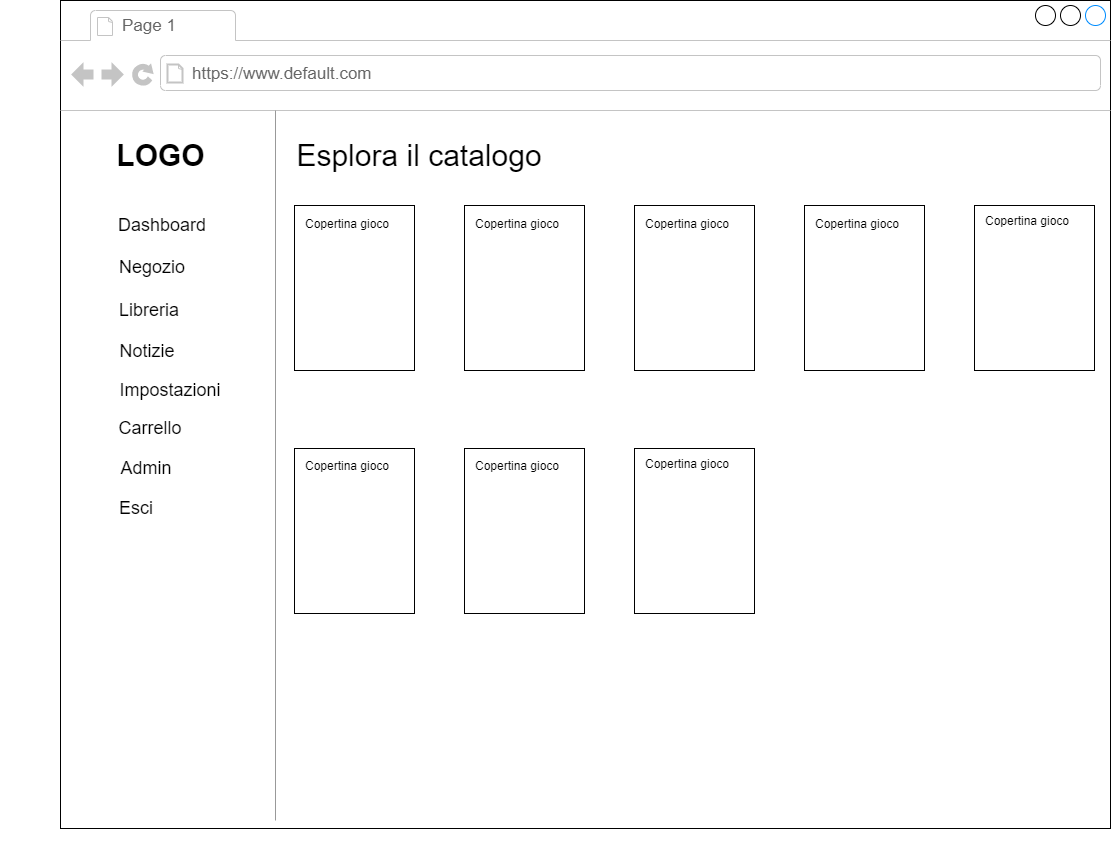

The diagram above was exported from draw.io. Its source (the exported page's mxGraphModel, read from the mxfile embedded in the PNG):
<mxGraphModel dx="2631" dy="1599" grid="1" gridSize="10" guides="1" tooltips="1" connect="1" arrows="1" fold="1" page="1" pageScale="1" pageWidth="1100" pageHeight="850" background="#ffffff" math="0" shadow="0">
  <root>
    <mxCell id="0" />
    <mxCell id="1" parent="0" />
    <mxCell id="7026571954dc6520-1" value="&lt;mxGraphModel&gt;&lt;root&gt;&lt;mxCell id=&quot;0&quot;/&gt;&lt;mxCell id=&quot;1&quot; parent=&quot;0&quot;/&gt;&lt;mxCell id=&quot;2&quot; value=&quot;&quot; style=&quot;strokeWidth=1;shadow=0;dashed=0;align=center;html=1;shape=mxgraph.mockup.containers.browserWindow;rSize=0;mainText=,;recursiveResize=0;rounded=0;labelBackgroundColor=none;fontFamily=Verdana;fontSize=12;&quot; vertex=&quot;1&quot; parent=&quot;1&quot;&gt;&lt;mxGeometry x=&quot;26&quot; y=&quot;-8&quot; width=&quot;1050&quot; height=&quot;828&quot; as=&quot;geometry&quot;/&gt;&lt;/mxCell&gt;&lt;mxCell id=&quot;3&quot; value=&quot;Page 1&quot; style=&quot;strokeWidth=1;shadow=0;dashed=0;align=center;html=1;shape=mxgraph.mockup.containers.anchor;fontSize=17;fontColor=#666666;align=left;&quot; vertex=&quot;1&quot; parent=&quot;2&quot;&gt;&lt;mxGeometry x=&quot;60&quot; y=&quot;12&quot; width=&quot;110&quot; height=&quot;26&quot; as=&quot;geometry&quot;/&gt;&lt;/mxCell&gt;&lt;mxCell id=&quot;4&quot; value=&quot;https://www.default.com&quot; style=&quot;strokeWidth=1;shadow=0;dashed=0;align=center;html=1;shape=mxgraph.mockup.containers.anchor;rSize=0;fontSize=17;fontColor=#666666;align=left;&quot; vertex=&quot;1&quot; parent=&quot;2&quot;&gt;&lt;mxGeometry x=&quot;130&quot; y=&quot;60&quot; width=&quot;250&quot; height=&quot;26&quot; as=&quot;geometry&quot;/&gt;&lt;/mxCell&gt;&lt;mxCell id=&quot;5&quot; value=&quot;&amp;lt;font style=&amp;quot;font-size: 30px&amp;quot;&amp;gt;LOGO&amp;lt;/font&amp;gt;&quot; style=&quot;text;strokeColor=none;fillColor=none;html=1;fontSize=24;fontStyle=1;verticalAlign=middle;align=center;&quot; vertex=&quot;1&quot; parent=&quot;2&quot;&gt;&lt;mxGeometry x=&quot;50&quot; y=&quot;135&quot; width=&quot;100&quot; height=&quot;40&quot; as=&quot;geometry&quot;/&gt;&lt;/mxCell&gt;&lt;mxCell id=&quot;6&quot; value=&quot;&amp;lt;span style=&amp;quot;color: rgba(0 , 0 , 0 , 0) ; font-family: monospace ; font-size: 0px&amp;quot;&amp;gt;%3CmxGraphModel%3E%3Croot%3E%3CmxCell%20id%3D%220%22%2F%3E%3CmxCell%20id%3D%221%22%20parent%3D%220%22%2F%3E%3CmxCell%20id%3D%222%22%20value%3D%22%26lt%3Bfont%20style%3D%26quot%3Bfont-size%3A%2018px%26quot%3B%26gt%3BAdmin%26lt%3Bbr%26gt%3B%26lt%3B%2Ffont%26gt%3B%22%20style%3D%22text%3Bhtml%3D1%3BstrokeColor%3Dnone%3BfillColor%3Dnone%3Balign%3Dcenter%3BverticalAlign%3Dmiddle%3BwhiteSpace%3Dwrap%3Brounded%3D0%3BfontSize%3D31%3B%22%20vertex%3D%221%22%20parent%3D%221%22%3E%3CmxGeometry%20x%3D%22100%22%20y%3D%22425%22%20width%3D%2260%22%20height%3D%2230%22%20as%3D%22geometry%22%2F%3E%3C%2FmxCell%3E%3C%2Froot%3E%3C%2FmxGraphModel%3E" style="strokeWidth=1;shadow=0;dashed=0;align=center;html=1;shape=mxgraph.mockup.containers.browserWindow;rSize=0;mainText=,;recursiveResize=0;rounded=0;labelBackgroundColor=none;fontFamily=Verdana;fontSize=12;" parent="1" vertex="1">
      <mxGeometry x="25" y="-8" width="1050" height="828" as="geometry" />
    </mxCell>
    <mxCell id="7026571954dc6520-2" value="Page 1" style="strokeWidth=1;shadow=0;dashed=0;align=center;html=1;shape=mxgraph.mockup.containers.anchor;fontSize=17;fontColor=#666666;align=left;" parent="7026571954dc6520-1" vertex="1">
      <mxGeometry x="60" y="12" width="110" height="26" as="geometry" />
    </mxCell>
    <mxCell id="7026571954dc6520-3" value="https://www.default.com" style="strokeWidth=1;shadow=0;dashed=0;align=center;html=1;shape=mxgraph.mockup.containers.anchor;rSize=0;fontSize=17;fontColor=#666666;align=left;" parent="7026571954dc6520-1" vertex="1">
      <mxGeometry x="130" y="60" width="250" height="26" as="geometry" />
    </mxCell>
    <mxCell id="6mORuaShsYwX7t2EwEmf-1" value="&lt;font style=&quot;font-size: 30px&quot;&gt;LOGO&lt;/font&gt;" style="text;strokeColor=none;fillColor=none;html=1;fontSize=24;fontStyle=1;verticalAlign=middle;align=center;" parent="7026571954dc6520-1" vertex="1">
      <mxGeometry x="50" y="135" width="100" height="40" as="geometry" />
    </mxCell>
    <mxCell id="6mORuaShsYwX7t2EwEmf-2" value="&lt;span style=&quot;color: rgba(0 , 0 , 0 , 0) ; font-family: monospace ; font-size: 0px&quot;&gt;%3CmxGraphModel%3E%3Croot%3E%3CmxCell%20id%3D%220%22%2F%3E%3CmxCell%20id%3D%221%22%20parent%3D%220%22%2F%3E%3CmxCell%20id%3D%222%22%20value%3D%22%26lt%3Bfont%20style%3D%26quot%3Bfont-size%3A%2018px%26quot%3B%26gt%3BAdmin%26lt%3Bbr%26gt%3B%26lt%3B%2Ffont%26gt%3B%22%20style%3D%22text%3Bhtml%3D1%3BstrokeColor%3Dnone%3BfillColor%3Dnone%3Balign%3Dcenter%3BverticalAlign%3Dmiddle%3BwhiteSpace%3Dwrap%3Brounded%3D0%3BfontSize%3D31%3B%22%20vertex%3D%221%22%20parent%3D%221%22%3E%3CmxGeometry%20x%3D%22100%22%20y%3D%22425%22%20width%3D%2260%22%20height%3D%2230%22%20as%3D%22geometry%22%2F%3E%3C%2FmxCell%3E%3C%2Froot%3E%3C%2FmxGraphModel%3E&lt;/span&gt;" style="verticalLabelPosition=bottom;shadow=0;dashed=0;align=center;html=1;verticalAlign=top;strokeWidth=1;shape=mxgraph.mockup.markup.line;strokeColor=#999999;direction=north;fontSize=31;fillColor=default;" parent="7026571954dc6520-1" vertex="1">
      <mxGeometry x="-60" y="110" width="550" height="710" as="geometry" />
    </mxCell>
    <mxCell id="6mORuaShsYwX7t2EwEmf-3" value="&lt;font style=&quot;font-size: 18px&quot;&gt;Dashboard&lt;/font&gt;" style="text;html=1;strokeColor=none;fillColor=none;align=center;verticalAlign=middle;whiteSpace=wrap;rounded=0;fontSize=31;" parent="7026571954dc6520-1" vertex="1">
      <mxGeometry x="72" y="205" width="60" height="30" as="geometry" />
    </mxCell>
    <mxCell id="6mORuaShsYwX7t2EwEmf-4" value="&lt;font style=&quot;font-size: 18px&quot;&gt;Negozio&lt;br&gt;&lt;br&gt;&lt;/font&gt;" style="text;html=1;strokeColor=none;fillColor=none;align=center;verticalAlign=middle;whiteSpace=wrap;rounded=0;fontSize=31;" parent="7026571954dc6520-1" vertex="1">
      <mxGeometry x="62" y="265" width="60" height="30" as="geometry" />
    </mxCell>
    <mxCell id="6mORuaShsYwX7t2EwEmf-5" value="&lt;font style=&quot;font-size: 18px&quot;&gt;Libreria&lt;br&gt;&lt;/font&gt;" style="text;html=1;strokeColor=none;fillColor=none;align=center;verticalAlign=middle;whiteSpace=wrap;rounded=0;fontSize=31;" parent="7026571954dc6520-1" vertex="1">
      <mxGeometry x="59" y="290" width="60" height="30" as="geometry" />
    </mxCell>
    <mxCell id="6mORuaShsYwX7t2EwEmf-7" value="&lt;font style=&quot;font-size: 18px&quot;&gt;Notizie&lt;br&gt;&lt;/font&gt;" style="text;html=1;strokeColor=none;fillColor=none;align=center;verticalAlign=middle;whiteSpace=wrap;rounded=0;fontSize=31;" parent="7026571954dc6520-1" vertex="1">
      <mxGeometry x="57" y="331" width="60" height="30" as="geometry" />
    </mxCell>
    <mxCell id="6mORuaShsYwX7t2EwEmf-8" value="&lt;font style=&quot;font-size: 18px&quot;&gt;Impostazioni&lt;br&gt;&lt;/font&gt;" style="text;html=1;strokeColor=none;fillColor=none;align=center;verticalAlign=middle;whiteSpace=wrap;rounded=0;fontSize=31;" parent="7026571954dc6520-1" vertex="1">
      <mxGeometry x="80" y="370" width="60" height="30" as="geometry" />
    </mxCell>
    <mxCell id="6mORuaShsYwX7t2EwEmf-9" value="&lt;font style=&quot;font-size: 18px&quot;&gt;Carrello&lt;br&gt;&lt;/font&gt;" style="text;html=1;strokeColor=none;fillColor=none;align=center;verticalAlign=middle;whiteSpace=wrap;rounded=0;fontSize=31;" parent="7026571954dc6520-1" vertex="1">
      <mxGeometry x="60" y="408" width="60" height="30" as="geometry" />
    </mxCell>
    <mxCell id="6mORuaShsYwX7t2EwEmf-10" value="&lt;font style=&quot;font-size: 18px&quot;&gt;Admin&lt;br&gt;&lt;/font&gt;" style="text;html=1;strokeColor=none;fillColor=none;align=center;verticalAlign=middle;whiteSpace=wrap;rounded=0;fontSize=31;" parent="7026571954dc6520-1" vertex="1">
      <mxGeometry x="56" y="448" width="60" height="30" as="geometry" />
    </mxCell>
    <mxCell id="6mORuaShsYwX7t2EwEmf-11" value="&lt;font style=&quot;font-size: 18px&quot;&gt;Esci&lt;br&gt;&lt;/font&gt;" style="text;html=1;strokeColor=none;fillColor=none;align=center;verticalAlign=middle;whiteSpace=wrap;rounded=0;fontSize=31;" parent="7026571954dc6520-1" vertex="1">
      <mxGeometry x="46" y="488" width="60" height="30" as="geometry" />
    </mxCell>
    <mxCell id="6mORuaShsYwX7t2EwEmf-12" style="edgeStyle=orthogonalEdgeStyle;rounded=0;orthogonalLoop=1;jettySize=auto;html=1;exitX=0.5;exitY=1;exitDx=0;exitDy=0;fontSize=18;" parent="7026571954dc6520-1" source="6mORuaShsYwX7t2EwEmf-8" target="6mORuaShsYwX7t2EwEmf-8" edge="1">
      <mxGeometry relative="1" as="geometry" />
    </mxCell>
    <mxCell id="Tjye_vKqQkHV3zG9s-6M-2" value="Esplora il catalogo" style="text;html=1;strokeColor=none;fillColor=none;align=center;verticalAlign=middle;whiteSpace=wrap;rounded=0;fontSize=30;" parent="7026571954dc6520-1" vertex="1">
      <mxGeometry x="224" y="140" width="270" height="30" as="geometry" />
    </mxCell>
    <mxCell id="Tjye_vKqQkHV3zG9s-6M-3" value="" style="rounded=0;whiteSpace=wrap;html=1;" parent="7026571954dc6520-1" vertex="1">
      <mxGeometry x="234" y="205" width="120" height="165" as="geometry" />
    </mxCell>
    <mxCell id="Tjye_vKqQkHV3zG9s-6M-4" value="" style="rounded=0;whiteSpace=wrap;html=1;" parent="7026571954dc6520-1" vertex="1">
      <mxGeometry x="404" y="205" width="120" height="165" as="geometry" />
    </mxCell>
    <mxCell id="Tjye_vKqQkHV3zG9s-6M-5" value="" style="rounded=0;whiteSpace=wrap;html=1;" parent="7026571954dc6520-1" vertex="1">
      <mxGeometry x="574" y="205" width="120" height="165" as="geometry" />
    </mxCell>
    <mxCell id="Tjye_vKqQkHV3zG9s-6M-6" value="" style="rounded=0;whiteSpace=wrap;html=1;" parent="7026571954dc6520-1" vertex="1">
      <mxGeometry x="744" y="205" width="120" height="165" as="geometry" />
    </mxCell>
    <mxCell id="Tjye_vKqQkHV3zG9s-6M-7" value="" style="rounded=0;whiteSpace=wrap;html=1;" parent="7026571954dc6520-1" vertex="1">
      <mxGeometry x="914" y="205" width="120" height="165" as="geometry" />
    </mxCell>
    <mxCell id="Tjye_vKqQkHV3zG9s-6M-49" value="Copertina gioco" style="text;html=1;strokeColor=none;fillColor=none;align=center;verticalAlign=middle;whiteSpace=wrap;rounded=0;" parent="7026571954dc6520-1" vertex="1">
      <mxGeometry x="234" y="208" width="106" height="30" as="geometry" />
    </mxCell>
    <mxCell id="Tjye_vKqQkHV3zG9s-6M-78" value="" style="rounded=0;whiteSpace=wrap;html=1;" parent="7026571954dc6520-1" vertex="1">
      <mxGeometry x="234" y="448" width="120" height="165" as="geometry" />
    </mxCell>
    <mxCell id="Tjye_vKqQkHV3zG9s-6M-79" value="" style="rounded=0;whiteSpace=wrap;html=1;" parent="7026571954dc6520-1" vertex="1">
      <mxGeometry x="404" y="448" width="120" height="165" as="geometry" />
    </mxCell>
    <mxCell id="Tjye_vKqQkHV3zG9s-6M-80" value="" style="rounded=0;whiteSpace=wrap;html=1;" parent="7026571954dc6520-1" vertex="1">
      <mxGeometry x="574" y="448" width="120" height="165" as="geometry" />
    </mxCell>
    <mxCell id="88QRJF9HIhktjRNLCAuX-31" value="Copertina gioco" style="text;html=1;strokeColor=none;fillColor=none;align=center;verticalAlign=middle;whiteSpace=wrap;rounded=0;" vertex="1" parent="7026571954dc6520-1">
      <mxGeometry x="404" y="208" width="106" height="30" as="geometry" />
    </mxCell>
    <mxCell id="88QRJF9HIhktjRNLCAuX-32" value="Copertina gioco" style="text;html=1;strokeColor=none;fillColor=none;align=center;verticalAlign=middle;whiteSpace=wrap;rounded=0;" vertex="1" parent="7026571954dc6520-1">
      <mxGeometry x="574" y="208" width="106" height="30" as="geometry" />
    </mxCell>
    <mxCell id="88QRJF9HIhktjRNLCAuX-33" value="Copertina gioco" style="text;html=1;strokeColor=none;fillColor=none;align=center;verticalAlign=middle;whiteSpace=wrap;rounded=0;" vertex="1" parent="7026571954dc6520-1">
      <mxGeometry x="744" y="208" width="106" height="30" as="geometry" />
    </mxCell>
    <mxCell id="88QRJF9HIhktjRNLCAuX-34" value="Copertina gioco" style="text;html=1;strokeColor=none;fillColor=none;align=center;verticalAlign=middle;whiteSpace=wrap;rounded=0;" vertex="1" parent="7026571954dc6520-1">
      <mxGeometry x="914" y="205" width="106" height="30" as="geometry" />
    </mxCell>
    <mxCell id="88QRJF9HIhktjRNLCAuX-95" value="Copertina gioco" style="text;html=1;strokeColor=none;fillColor=none;align=center;verticalAlign=middle;whiteSpace=wrap;rounded=0;" vertex="1" parent="7026571954dc6520-1">
      <mxGeometry x="234" y="450" width="106" height="30" as="geometry" />
    </mxCell>
    <mxCell id="88QRJF9HIhktjRNLCAuX-96" value="Copertina gioco" style="text;html=1;strokeColor=none;fillColor=none;align=center;verticalAlign=middle;whiteSpace=wrap;rounded=0;" vertex="1" parent="7026571954dc6520-1">
      <mxGeometry x="404" y="450" width="106" height="30" as="geometry" />
    </mxCell>
    <mxCell id="88QRJF9HIhktjRNLCAuX-97" value="Copertina gioco" style="text;html=1;strokeColor=none;fillColor=none;align=center;verticalAlign=middle;whiteSpace=wrap;rounded=0;" vertex="1" parent="7026571954dc6520-1">
      <mxGeometry x="574" y="448" width="106" height="30" as="geometry" />
    </mxCell>
  </root>
</mxGraphModel>